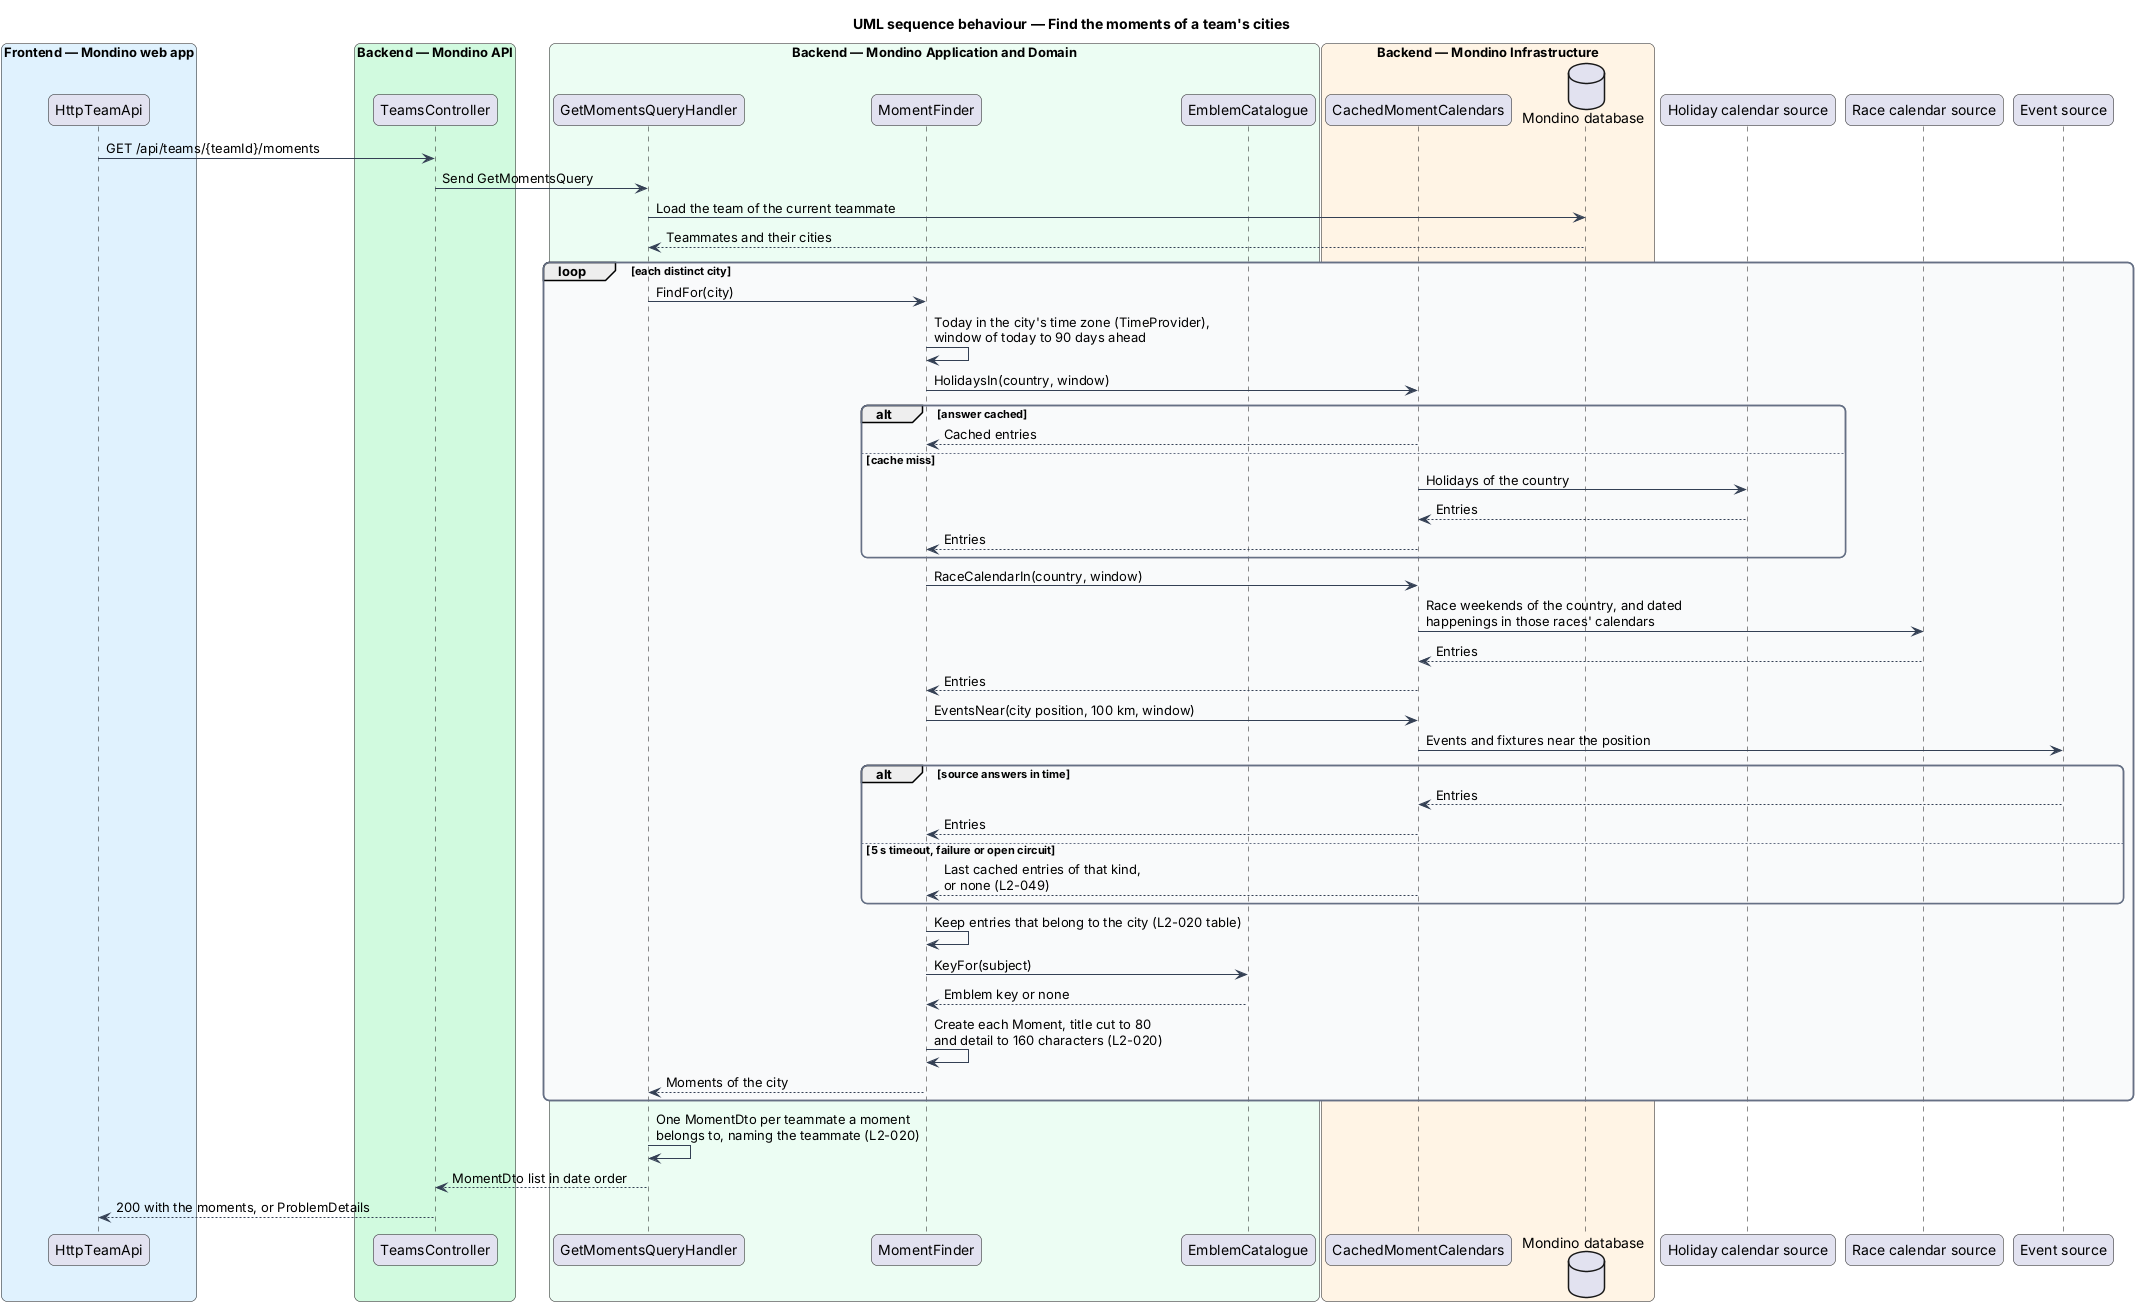

The diagram above was rendered by PlantUML. Its source (embedded in the PNG):
@startuml
title UML sequence behaviour — Find the moments of a team's cities
skinparam backgroundColor #FFFFFF
skinparam shadowing false
skinparam roundcorner 12
skinparam defaultFontName Arial
skinparam ArrowColor #344054
skinparam rectangle {
  BorderColor #344054
  FontColor #101828
}
skinparam package {
  BorderColor #667085
  FontColor #101828
  BackgroundColor #F9FAFB
}
box "Frontend — Mondino web app" #E0F2FE
  participant "HttpTeamApi" as client
end box
box "Backend — Mondino API" #D1FADF
  participant "TeamsController" as controller
end box
box "Backend — Mondino Application and Domain" #ECFDF3
  participant "GetMomentsQueryHandler" as handler
  participant "MomentFinder" as finder
  participant "EmblemCatalogue" as emblems
end box
box "Backend — Mondino Infrastructure" #FFF4E5
  participant "CachedMomentCalendars" as cache
  database "Mondino database" as db
end box
participant "Holiday calendar source" as holidays
participant "Race calendar source" as races
participant "Event source" as events

client -> controller : GET /api/teams/{teamId}/moments
controller -> handler : Send GetMomentsQuery
handler -> db : Load the team of the current teammate
db --> handler : Teammates and their cities
loop each distinct city
  handler -> finder : FindFor(city)
  finder -> finder : Today in the city's time zone (TimeProvider),\nwindow of today to 90 days ahead
  finder -> cache : HolidaysIn(country, window)
  alt answer cached
    cache --> finder : Cached entries
  else cache miss
    cache -> holidays : Holidays of the country
    holidays --> cache : Entries
    cache --> finder : Entries
  end
  finder -> cache : RaceCalendarIn(country, window)
  cache -> races : Race weekends of the country, and dated\nhappenings in those races' calendars
  races --> cache : Entries
  cache --> finder : Entries
  finder -> cache : EventsNear(city position, 100 km, window)
  cache -> events : Events and fixtures near the position
  alt source answers in time
    events --> cache : Entries
    cache --> finder : Entries
  else 5 s timeout, failure or open circuit
    cache --> finder : Last cached entries of that kind,\nor none (L2-049)
  end
  finder -> finder : Keep entries that belong to the city (L2-020 table)
  finder -> emblems : KeyFor(subject)
  emblems --> finder : Emblem key or none
  finder -> finder : Create each Moment, title cut to 80\nand detail to 160 characters (L2-020)
  finder --> handler : Moments of the city
end
handler -> handler : One MomentDto per teammate a moment\nbelongs to, naming the teammate (L2-020)
handler --> controller : MomentDto list in date order
controller --> client : 200 with the moments, or ProblemDetails
@enduml